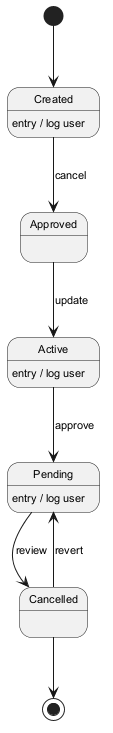

The diagram above was rendered by PlantUML. Its source (embedded in the PNG):
@startuml
skinparam monochrome true
skinparam defaultFontSize 11
[*] --> Created
Created --> Approved : cancel
Created : entry / log user
Approved --> Active : update
Active --> Pending : approve
Active : entry / log user
Pending --> Cancelled : review
Pending : entry / log user
Cancelled --> Pending : revert
Cancelled --> [*]
@enduml